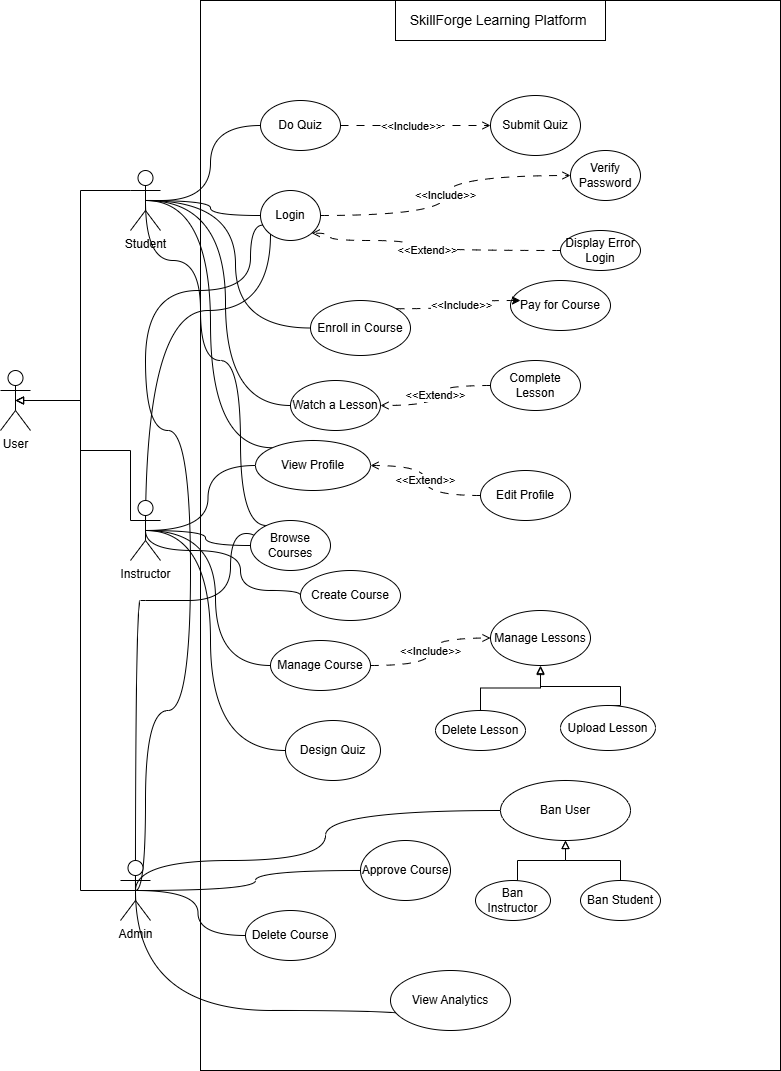

The diagram above was exported from draw.io. Its source (the exported page's mxGraphModel, read from the mxfile embedded in the PNG):
<mxGraphModel dx="868" dy="1539" grid="1" gridSize="10" guides="1" tooltips="1" connect="1" arrows="1" fold="1" page="1" pageScale="1" pageWidth="850" pageHeight="1100" background="light-dark(#FFFFFF,#4D4D4D)" math="0" shadow="0">
  <root>
    <mxCell id="0" />
    <mxCell id="1" parent="0" />
    <mxCell id="yIN6v94UeWpIy1nXGLja-8" value="" style="rounded=0;whiteSpace=wrap;html=1;align=center;" vertex="1" parent="1">
      <mxGeometry x="200" y="-40" width="580" height="1070" as="geometry" />
    </mxCell>
    <mxCell id="yIN6v94UeWpIy1nXGLja-9" value="&lt;span style=&quot;font-size: 14px; caret-color: rgba(0, 0, 0, 0);&quot;&gt;SkillForge Learning Platform&amp;nbsp;&lt;/span&gt;" style="rounded=0;whiteSpace=wrap;html=1;" vertex="1" parent="1">
      <mxGeometry x="395" y="-40" width="210" height="40" as="geometry" />
    </mxCell>
    <mxCell id="yIN6v94UeWpIy1nXGLja-50" style="edgeStyle=orthogonalEdgeStyle;rounded=0;orthogonalLoop=1;jettySize=auto;html=1;exitX=0.5;exitY=0.5;exitDx=0;exitDy=0;exitPerimeter=0;curved=1;endArrow=none;endFill=0;" edge="1" parent="1" source="yIN6v94UeWpIy1nXGLja-10" target="yIN6v94UeWpIy1nXGLja-12">
      <mxGeometry relative="1" as="geometry" />
    </mxCell>
    <mxCell id="yIN6v94UeWpIy1nXGLja-81" style="edgeStyle=orthogonalEdgeStyle;rounded=0;orthogonalLoop=1;jettySize=auto;html=1;exitX=0.5;exitY=0.5;exitDx=0;exitDy=0;exitPerimeter=0;endArrow=none;endFill=0;curved=1;" edge="1" parent="1" source="yIN6v94UeWpIy1nXGLja-10" target="yIN6v94UeWpIy1nXGLja-75">
      <mxGeometry relative="1" as="geometry">
        <Array as="points">
          <mxPoint x="145" y="220" />
          <mxPoint x="200" y="220" />
          <mxPoint x="200" y="320" />
          <mxPoint x="240" y="320" />
          <mxPoint x="240" y="485" />
        </Array>
      </mxGeometry>
    </mxCell>
    <mxCell id="yIN6v94UeWpIy1nXGLja-83" style="edgeStyle=orthogonalEdgeStyle;rounded=0;orthogonalLoop=1;jettySize=auto;html=1;exitX=0.5;exitY=0.5;exitDx=0;exitDy=0;exitPerimeter=0;entryX=0;entryY=0.5;entryDx=0;entryDy=0;endArrow=none;endFill=0;curved=1;" edge="1" parent="1" source="yIN6v94UeWpIy1nXGLja-10" target="yIN6v94UeWpIy1nXGLja-77">
      <mxGeometry relative="1" as="geometry" />
    </mxCell>
    <mxCell id="yIN6v94UeWpIy1nXGLja-87" style="edgeStyle=orthogonalEdgeStyle;rounded=0;orthogonalLoop=1;jettySize=auto;html=1;exitX=0.5;exitY=0.5;exitDx=0;exitDy=0;exitPerimeter=0;entryX=0;entryY=0.5;entryDx=0;entryDy=0;curved=1;endArrow=none;endFill=0;" edge="1" parent="1" source="yIN6v94UeWpIy1nXGLja-10" target="yIN6v94UeWpIy1nXGLja-86">
      <mxGeometry relative="1" as="geometry" />
    </mxCell>
    <mxCell id="yIN6v94UeWpIy1nXGLja-120" style="edgeStyle=orthogonalEdgeStyle;rounded=0;orthogonalLoop=1;jettySize=auto;html=1;entryX=0;entryY=0.5;entryDx=0;entryDy=0;curved=1;endArrow=none;endFill=0;" edge="1" parent="1" source="yIN6v94UeWpIy1nXGLja-10" target="yIN6v94UeWpIy1nXGLja-119">
      <mxGeometry relative="1" as="geometry" />
    </mxCell>
    <mxCell id="yIN6v94UeWpIy1nXGLja-143" style="edgeStyle=orthogonalEdgeStyle;rounded=0;orthogonalLoop=1;jettySize=auto;html=1;exitX=0.5;exitY=0.5;exitDx=0;exitDy=0;exitPerimeter=0;entryX=0;entryY=0;entryDx=0;entryDy=0;curved=1;endArrow=none;endFill=0;" edge="1" parent="1" source="yIN6v94UeWpIy1nXGLja-10" target="yIN6v94UeWpIy1nXGLja-140">
      <mxGeometry relative="1" as="geometry">
        <Array as="points">
          <mxPoint x="210" y="160" />
          <mxPoint x="210" y="407" />
        </Array>
      </mxGeometry>
    </mxCell>
    <mxCell id="yIN6v94UeWpIy1nXGLja-10" value="Student&lt;div&gt;&lt;br&gt;&lt;/div&gt;" style="shape=umlActor;verticalLabelPosition=bottom;verticalAlign=top;html=1;outlineConnect=0;" vertex="1" parent="1">
      <mxGeometry x="130" y="130" width="30" height="60" as="geometry" />
    </mxCell>
    <mxCell id="yIN6v94UeWpIy1nXGLja-52" value="&amp;lt;&amp;lt;Include&amp;gt;&amp;gt;" style="edgeStyle=orthogonalEdgeStyle;rounded=0;orthogonalLoop=1;jettySize=auto;html=1;curved=1;dashed=1;dashPattern=8 8;endArrow=open;endFill=0;" edge="1" parent="1" source="yIN6v94UeWpIy1nXGLja-12" target="yIN6v94UeWpIy1nXGLja-51">
      <mxGeometry relative="1" as="geometry" />
    </mxCell>
    <mxCell id="yIN6v94UeWpIy1nXGLja-57" value="&amp;lt;&amp;lt;Extend&amp;gt;&amp;gt;" style="edgeStyle=orthogonalEdgeStyle;rounded=0;orthogonalLoop=1;jettySize=auto;html=1;exitX=0;exitY=0.5;exitDx=0;exitDy=0;entryX=1;entryY=1;entryDx=0;entryDy=0;curved=1;dashed=1;dashPattern=8 8;endArrow=open;endFill=0;" edge="1" parent="1" source="yIN6v94UeWpIy1nXGLja-53" target="yIN6v94UeWpIy1nXGLja-12">
      <mxGeometry relative="1" as="geometry">
        <Array as="points">
          <mxPoint x="410" y="200" />
          <mxPoint x="330" y="200" />
          <mxPoint x="330" y="193" />
        </Array>
      </mxGeometry>
    </mxCell>
    <mxCell id="yIN6v94UeWpIy1nXGLja-12" value="Login" style="ellipse;whiteSpace=wrap;html=1;" vertex="1" parent="1">
      <mxGeometry x="260" y="150" width="60" height="50" as="geometry" />
    </mxCell>
    <mxCell id="yIN6v94UeWpIy1nXGLja-51" value="Verify Password" style="ellipse;whiteSpace=wrap;html=1;" vertex="1" parent="1">
      <mxGeometry x="570" y="110" width="70" height="50" as="geometry" />
    </mxCell>
    <mxCell id="yIN6v94UeWpIy1nXGLja-53" value="&lt;span data-lucid-content=&quot;{&amp;quot;t&amp;quot;:&amp;quot;Display Error Login&amp;quot;,&amp;quot;m&amp;quot;:[]}&quot; data-lucid-type=&quot;application/vnd.lucid.text&quot;&gt;Display Error Login&lt;/span&gt;" style="ellipse;whiteSpace=wrap;html=1;" vertex="1" parent="1">
      <mxGeometry x="560" y="190" width="80" height="40" as="geometry" />
    </mxCell>
    <mxCell id="yIN6v94UeWpIy1nXGLja-61" style="edgeStyle=orthogonalEdgeStyle;rounded=0;orthogonalLoop=1;jettySize=auto;html=1;exitX=0.5;exitY=0.5;exitDx=0;exitDy=0;exitPerimeter=0;curved=1;endArrow=none;endFill=0;" edge="1" parent="1" source="yIN6v94UeWpIy1nXGLja-58" target="yIN6v94UeWpIy1nXGLja-12">
      <mxGeometry relative="1" as="geometry">
        <Array as="points">
          <mxPoint x="145" y="270" />
          <mxPoint x="270" y="270" />
        </Array>
      </mxGeometry>
    </mxCell>
    <mxCell id="yIN6v94UeWpIy1nXGLja-73" style="edgeStyle=orthogonalEdgeStyle;rounded=0;orthogonalLoop=1;jettySize=auto;html=1;exitX=0;exitY=0.3333333333333333;exitDx=0;exitDy=0;exitPerimeter=0;entryX=0.5;entryY=0.5;entryDx=0;entryDy=0;entryPerimeter=0;endArrow=block;endFill=0;" edge="1" parent="1" source="yIN6v94UeWpIy1nXGLja-58" target="yIN6v94UeWpIy1nXGLja-67">
      <mxGeometry relative="1" as="geometry">
        <Array as="points">
          <mxPoint x="80" y="410" />
          <mxPoint x="80" y="360" />
        </Array>
      </mxGeometry>
    </mxCell>
    <mxCell id="yIN6v94UeWpIy1nXGLja-84" style="edgeStyle=orthogonalEdgeStyle;rounded=0;orthogonalLoop=1;jettySize=auto;html=1;exitX=0.5;exitY=0.5;exitDx=0;exitDy=0;exitPerimeter=0;entryX=0;entryY=0.5;entryDx=0;entryDy=0;endArrow=none;endFill=0;curved=1;" edge="1" parent="1" source="yIN6v94UeWpIy1nXGLja-58" target="yIN6v94UeWpIy1nXGLja-75">
      <mxGeometry relative="1" as="geometry" />
    </mxCell>
    <mxCell id="yIN6v94UeWpIy1nXGLja-94" style="edgeStyle=orthogonalEdgeStyle;rounded=0;orthogonalLoop=1;jettySize=auto;html=1;exitX=0.5;exitY=0.5;exitDx=0;exitDy=0;exitPerimeter=0;entryX=0;entryY=0.5;entryDx=0;entryDy=0;curved=1;endArrow=none;endFill=0;" edge="1" parent="1" source="yIN6v94UeWpIy1nXGLja-58" target="yIN6v94UeWpIy1nXGLja-93">
      <mxGeometry relative="1" as="geometry">
        <Array as="points">
          <mxPoint x="145" y="510" />
          <mxPoint x="240" y="510" />
          <mxPoint x="240" y="550" />
          <mxPoint x="300" y="550" />
        </Array>
      </mxGeometry>
    </mxCell>
    <mxCell id="yIN6v94UeWpIy1nXGLja-105" style="edgeStyle=orthogonalEdgeStyle;rounded=0;orthogonalLoop=1;jettySize=auto;html=1;exitX=0.5;exitY=0.5;exitDx=0;exitDy=0;exitPerimeter=0;entryX=0;entryY=0.5;entryDx=0;entryDy=0;curved=1;endArrow=none;endFill=0;" edge="1" parent="1" source="yIN6v94UeWpIy1nXGLja-58" target="yIN6v94UeWpIy1nXGLja-99">
      <mxGeometry relative="1" as="geometry" />
    </mxCell>
    <mxCell id="yIN6v94UeWpIy1nXGLja-118" style="edgeStyle=orthogonalEdgeStyle;rounded=0;orthogonalLoop=1;jettySize=auto;html=1;exitX=0.5;exitY=0.5;exitDx=0;exitDy=0;exitPerimeter=0;entryX=0;entryY=0.5;entryDx=0;entryDy=0;curved=1;endArrow=none;endFill=0;" edge="1" parent="1" source="yIN6v94UeWpIy1nXGLja-58" target="yIN6v94UeWpIy1nXGLja-113">
      <mxGeometry relative="1" as="geometry">
        <Array as="points">
          <mxPoint x="210" y="490" />
          <mxPoint x="210" y="710" />
        </Array>
      </mxGeometry>
    </mxCell>
    <mxCell id="yIN6v94UeWpIy1nXGLja-144" style="edgeStyle=orthogonalEdgeStyle;rounded=0;orthogonalLoop=1;jettySize=auto;html=1;exitX=0.5;exitY=0.5;exitDx=0;exitDy=0;exitPerimeter=0;entryX=0;entryY=0.5;entryDx=0;entryDy=0;curved=1;endArrow=none;endFill=0;" edge="1" parent="1" source="yIN6v94UeWpIy1nXGLja-58" target="yIN6v94UeWpIy1nXGLja-140">
      <mxGeometry relative="1" as="geometry" />
    </mxCell>
    <mxCell id="yIN6v94UeWpIy1nXGLja-58" value="Instructor" style="shape=umlActor;verticalLabelPosition=bottom;verticalAlign=top;html=1;" vertex="1" parent="1">
      <mxGeometry x="130" y="460" width="30" height="60" as="geometry" />
    </mxCell>
    <mxCell id="yIN6v94UeWpIy1nXGLja-65" style="edgeStyle=orthogonalEdgeStyle;rounded=0;orthogonalLoop=1;jettySize=auto;html=1;exitX=0.5;exitY=0.5;exitDx=0;exitDy=0;exitPerimeter=0;entryX=0.04;entryY=0.692;entryDx=0;entryDy=0;curved=1;endArrow=none;endFill=0;entryPerimeter=0;" edge="1" parent="1" source="yIN6v94UeWpIy1nXGLja-62" target="yIN6v94UeWpIy1nXGLja-12">
      <mxGeometry relative="1" as="geometry">
        <Array as="points">
          <mxPoint x="145" y="670" />
          <mxPoint x="190" y="670" />
          <mxPoint x="190" y="390" />
          <mxPoint x="145" y="390" />
          <mxPoint x="145" y="250" />
          <mxPoint x="250" y="250" />
          <mxPoint x="250" y="185" />
        </Array>
      </mxGeometry>
    </mxCell>
    <mxCell id="yIN6v94UeWpIy1nXGLja-70" style="edgeStyle=orthogonalEdgeStyle;rounded=0;orthogonalLoop=1;jettySize=auto;html=1;exitX=0.5;exitY=0.5;exitDx=0;exitDy=0;exitPerimeter=0;entryX=0.5;entryY=0.5;entryDx=0;entryDy=0;entryPerimeter=0;endArrow=block;endFill=0;" edge="1" parent="1" source="yIN6v94UeWpIy1nXGLja-62" target="yIN6v94UeWpIy1nXGLja-67">
      <mxGeometry relative="1" as="geometry">
        <mxPoint x="30" y="360" as="targetPoint" />
        <mxPoint x="145" y="620" as="sourcePoint" />
        <Array as="points">
          <mxPoint x="80" y="850" />
          <mxPoint x="80" y="360" />
        </Array>
      </mxGeometry>
    </mxCell>
    <mxCell id="yIN6v94UeWpIy1nXGLja-85" style="edgeStyle=orthogonalEdgeStyle;rounded=0;orthogonalLoop=1;jettySize=auto;html=1;exitX=0.5;exitY=0.5;exitDx=0;exitDy=0;exitPerimeter=0;entryX=0;entryY=1;entryDx=0;entryDy=0;curved=1;" edge="1" parent="1" source="yIN6v94UeWpIy1nXGLja-62" target="yIN6v94UeWpIy1nXGLja-75">
      <mxGeometry relative="1" as="geometry">
        <Array as="points">
          <mxPoint x="145" y="560" />
          <mxPoint x="230" y="560" />
          <mxPoint x="230" y="493" />
          <mxPoint x="272" y="493" />
        </Array>
      </mxGeometry>
    </mxCell>
    <mxCell id="yIN6v94UeWpIy1nXGLja-127" style="edgeStyle=orthogonalEdgeStyle;rounded=0;orthogonalLoop=1;jettySize=auto;html=1;exitX=0.5;exitY=0.5;exitDx=0;exitDy=0;exitPerimeter=0;entryX=0;entryY=0.5;entryDx=0;entryDy=0;curved=1;endArrow=none;endFill=0;" edge="1" parent="1" source="yIN6v94UeWpIy1nXGLja-62" target="yIN6v94UeWpIy1nXGLja-101">
      <mxGeometry relative="1" as="geometry" />
    </mxCell>
    <mxCell id="yIN6v94UeWpIy1nXGLja-128" style="edgeStyle=orthogonalEdgeStyle;rounded=0;orthogonalLoop=1;jettySize=auto;html=1;exitX=0.5;exitY=0.5;exitDx=0;exitDy=0;exitPerimeter=0;entryX=0;entryY=0.5;entryDx=0;entryDy=0;curved=1;endArrow=none;endFill=0;" edge="1" parent="1" source="yIN6v94UeWpIy1nXGLja-62" target="yIN6v94UeWpIy1nXGLja-125">
      <mxGeometry relative="1" as="geometry" />
    </mxCell>
    <mxCell id="yIN6v94UeWpIy1nXGLja-130" style="edgeStyle=orthogonalEdgeStyle;rounded=0;orthogonalLoop=1;jettySize=auto;html=1;exitX=0.5;exitY=0.5;exitDx=0;exitDy=0;exitPerimeter=0;entryX=0;entryY=0.5;entryDx=0;entryDy=0;curved=1;endArrow=none;endFill=0;" edge="1" parent="1" source="yIN6v94UeWpIy1nXGLja-62" target="yIN6v94UeWpIy1nXGLja-129">
      <mxGeometry relative="1" as="geometry">
        <Array as="points">
          <mxPoint x="135" y="820" />
          <mxPoint x="325" y="820" />
          <mxPoint x="325" y="770" />
        </Array>
      </mxGeometry>
    </mxCell>
    <mxCell id="yIN6v94UeWpIy1nXGLja-139" style="edgeStyle=orthogonalEdgeStyle;rounded=0;orthogonalLoop=1;jettySize=auto;html=1;exitX=0.5;exitY=0.5;exitDx=0;exitDy=0;exitPerimeter=0;entryX=0;entryY=1;entryDx=0;entryDy=0;curved=1;" edge="1" parent="1" source="yIN6v94UeWpIy1nXGLja-62" target="yIN6v94UeWpIy1nXGLja-138">
      <mxGeometry relative="1" as="geometry">
        <Array as="points">
          <mxPoint x="135" y="970" />
          <mxPoint x="407" y="970" />
        </Array>
      </mxGeometry>
    </mxCell>
    <mxCell id="yIN6v94UeWpIy1nXGLja-62" value="Admin" style="shape=umlActor;verticalLabelPosition=bottom;verticalAlign=top;html=1;" vertex="1" parent="1">
      <mxGeometry x="120" y="820" width="30" height="60" as="geometry" />
    </mxCell>
    <mxCell id="yIN6v94UeWpIy1nXGLja-67" value="User" style="shape=umlActor;verticalLabelPosition=bottom;verticalAlign=top;html=1;" vertex="1" parent="1">
      <mxGeometry y="330" width="30" height="60" as="geometry" />
    </mxCell>
    <mxCell id="yIN6v94UeWpIy1nXGLja-74" style="edgeStyle=orthogonalEdgeStyle;rounded=0;orthogonalLoop=1;jettySize=auto;html=1;exitX=0;exitY=0.3333333333333333;exitDx=0;exitDy=0;exitPerimeter=0;entryX=0.5;entryY=0.5;entryDx=0;entryDy=0;entryPerimeter=0;endArrow=block;endFill=0;" edge="1" parent="1" source="yIN6v94UeWpIy1nXGLja-10" target="yIN6v94UeWpIy1nXGLja-67">
      <mxGeometry relative="1" as="geometry">
        <Array as="points">
          <mxPoint x="80" y="150" />
          <mxPoint x="80" y="360" />
        </Array>
      </mxGeometry>
    </mxCell>
    <mxCell id="yIN6v94UeWpIy1nXGLja-75" value="Browse Courses" style="ellipse;whiteSpace=wrap;html=1;" vertex="1" parent="1">
      <mxGeometry x="250" y="480" width="80" height="50" as="geometry" />
    </mxCell>
    <mxCell id="yIN6v94UeWpIy1nXGLja-77" value="Enroll in Course" style="ellipse;whiteSpace=wrap;html=1;" vertex="1" parent="1">
      <mxGeometry x="310" y="260" width="100" height="55" as="geometry" />
    </mxCell>
    <mxCell id="yIN6v94UeWpIy1nXGLja-78" value="Pay for Course" style="ellipse;whiteSpace=wrap;html=1;" vertex="1" parent="1">
      <mxGeometry x="510" y="240" width="100" height="50" as="geometry" />
    </mxCell>
    <mxCell id="yIN6v94UeWpIy1nXGLja-79" style="edgeStyle=orthogonalEdgeStyle;rounded=0;orthogonalLoop=1;jettySize=auto;html=1;exitX=1;exitY=0;exitDx=0;exitDy=0;entryX=0.1;entryY=0.4;entryDx=0;entryDy=0;entryPerimeter=0;curved=1;dashed=1;dashPattern=8 8;" edge="1" parent="1" source="yIN6v94UeWpIy1nXGLja-77" target="yIN6v94UeWpIy1nXGLja-78">
      <mxGeometry relative="1" as="geometry" />
    </mxCell>
    <mxCell id="yIN6v94UeWpIy1nXGLja-80" value="&amp;lt;&amp;lt;Include&amp;gt;&amp;gt;" style="edgeLabel;html=1;align=center;verticalAlign=middle;resizable=0;points=[];" vertex="1" connectable="0" parent="yIN6v94UeWpIy1nXGLja-79">
      <mxGeometry x="0.0199" relative="1" as="geometry">
        <mxPoint as="offset" />
      </mxGeometry>
    </mxCell>
    <mxCell id="yIN6v94UeWpIy1nXGLja-89" value="&amp;lt;&amp;lt;Extend&amp;gt;&amp;gt;" style="edgeStyle=orthogonalEdgeStyle;rounded=0;orthogonalLoop=1;jettySize=auto;html=1;dashed=1;dashPattern=8 8;curved=1;endArrow=open;endFill=0;" edge="1" parent="1" source="yIN6v94UeWpIy1nXGLja-88" target="yIN6v94UeWpIy1nXGLja-86">
      <mxGeometry relative="1" as="geometry" />
    </mxCell>
    <mxCell id="yIN6v94UeWpIy1nXGLja-86" value="Watch a Lesson" style="ellipse;whiteSpace=wrap;html=1;" vertex="1" parent="1">
      <mxGeometry x="290" y="340" width="90" height="50" as="geometry" />
    </mxCell>
    <mxCell id="yIN6v94UeWpIy1nXGLja-88" value="Complete Lesson" style="ellipse;whiteSpace=wrap;html=1;" vertex="1" parent="1">
      <mxGeometry x="490" y="320" width="90" height="50" as="geometry" />
    </mxCell>
    <mxCell id="yIN6v94UeWpIy1nXGLja-93" value="Create Course" style="ellipse;whiteSpace=wrap;html=1;" vertex="1" parent="1">
      <mxGeometry x="300" y="530" width="100" height="50" as="geometry" />
    </mxCell>
    <mxCell id="yIN6v94UeWpIy1nXGLja-111" style="edgeStyle=orthogonalEdgeStyle;rounded=0;orthogonalLoop=1;jettySize=auto;html=1;endArrow=block;endFill=0;exitX=0.5;exitY=0;exitDx=0;exitDy=0;" edge="1" parent="1" source="yIN6v94UeWpIy1nXGLja-95">
      <mxGeometry relative="1" as="geometry">
        <mxPoint x="540" y="626" as="targetPoint" />
        <mxPoint x="620.0084033613446" y="661.7941486709086" as="sourcePoint" />
        <Array as="points">
          <mxPoint x="620" y="665" />
          <mxPoint x="620" y="646" />
          <mxPoint x="540" y="646" />
        </Array>
      </mxGeometry>
    </mxCell>
    <mxCell id="yIN6v94UeWpIy1nXGLja-95" value="Upload Lesson" style="ellipse;whiteSpace=wrap;html=1;" vertex="1" parent="1">
      <mxGeometry x="560" y="665" width="95" height="45" as="geometry" />
    </mxCell>
    <mxCell id="yIN6v94UeWpIy1nXGLja-109" value="&amp;lt;&amp;lt;Include&amp;gt;&amp;gt;" style="edgeStyle=orthogonalEdgeStyle;rounded=0;orthogonalLoop=1;jettySize=auto;html=1;curved=1;endArrow=open;endFill=0;dashed=1;dashPattern=8 8;entryX=0;entryY=0.5;entryDx=0;entryDy=0;" edge="1" parent="1" source="yIN6v94UeWpIy1nXGLja-99" target="yIN6v94UeWpIy1nXGLja-108">
      <mxGeometry relative="1" as="geometry" />
    </mxCell>
    <mxCell id="yIN6v94UeWpIy1nXGLja-99" value="Manage Course" style="ellipse;whiteSpace=wrap;html=1;" vertex="1" parent="1">
      <mxGeometry x="270" y="600" width="100" height="50" as="geometry" />
    </mxCell>
    <mxCell id="yIN6v94UeWpIy1nXGLja-110" style="edgeStyle=orthogonalEdgeStyle;rounded=0;orthogonalLoop=1;jettySize=auto;html=1;exitX=0.5;exitY=0;exitDx=0;exitDy=0;entryX=0.5;entryY=1;entryDx=0;entryDy=0;endArrow=block;endFill=0;" edge="1" parent="1" source="yIN6v94UeWpIy1nXGLja-100" target="yIN6v94UeWpIy1nXGLja-108">
      <mxGeometry relative="1" as="geometry" />
    </mxCell>
    <mxCell id="yIN6v94UeWpIy1nXGLja-100" value="Delete Lesson" style="ellipse;whiteSpace=wrap;html=1;" vertex="1" parent="1">
      <mxGeometry x="435" y="670" width="90" height="40" as="geometry" />
    </mxCell>
    <mxCell id="yIN6v94UeWpIy1nXGLja-101" value="Delete Course" style="ellipse;whiteSpace=wrap;html=1;" vertex="1" parent="1">
      <mxGeometry x="245" y="870" width="90" height="50" as="geometry" />
    </mxCell>
    <mxCell id="yIN6v94UeWpIy1nXGLja-108" value="Manage Lessons" style="ellipse;whiteSpace=wrap;html=1;" vertex="1" parent="1">
      <mxGeometry x="490" y="570" width="100" height="55" as="geometry" />
    </mxCell>
    <mxCell id="yIN6v94UeWpIy1nXGLja-113" value="Design Quiz" style="ellipse;whiteSpace=wrap;html=1;" vertex="1" parent="1">
      <mxGeometry x="285" y="680" width="95" height="60" as="geometry" />
    </mxCell>
    <mxCell id="yIN6v94UeWpIy1nXGLja-122" style="edgeStyle=orthogonalEdgeStyle;rounded=0;orthogonalLoop=1;jettySize=auto;html=1;exitX=1;exitY=0.5;exitDx=0;exitDy=0;dashed=1;dashPattern=8 8;endArrow=open;endFill=0;" edge="1" parent="1" source="yIN6v94UeWpIy1nXGLja-119" target="yIN6v94UeWpIy1nXGLja-121">
      <mxGeometry relative="1" as="geometry" />
    </mxCell>
    <mxCell id="yIN6v94UeWpIy1nXGLja-123" value="&amp;lt;&amp;lt;Include&amp;gt;&amp;gt;" style="edgeLabel;html=1;align=center;verticalAlign=middle;resizable=0;points=[];" vertex="1" connectable="0" parent="yIN6v94UeWpIy1nXGLja-122">
      <mxGeometry x="0.2275" y="-4" relative="1" as="geometry">
        <mxPoint x="-22" y="-4" as="offset" />
      </mxGeometry>
    </mxCell>
    <mxCell id="yIN6v94UeWpIy1nXGLja-119" value="Do Quiz" style="ellipse;whiteSpace=wrap;html=1;" vertex="1" parent="1">
      <mxGeometry x="260" y="60" width="80" height="50" as="geometry" />
    </mxCell>
    <mxCell id="yIN6v94UeWpIy1nXGLja-121" value="Submit Quiz" style="ellipse;whiteSpace=wrap;html=1;" vertex="1" parent="1">
      <mxGeometry x="490" y="55" width="90" height="60" as="geometry" />
    </mxCell>
    <mxCell id="yIN6v94UeWpIy1nXGLja-125" value="Approve Course" style="ellipse;whiteSpace=wrap;html=1;" vertex="1" parent="1">
      <mxGeometry x="360" y="800" width="90" height="60" as="geometry" />
    </mxCell>
    <mxCell id="yIN6v94UeWpIy1nXGLja-129" value="Ban User" style="ellipse;whiteSpace=wrap;html=1;" vertex="1" parent="1">
      <mxGeometry x="500" y="740" width="130" height="60" as="geometry" />
    </mxCell>
    <mxCell id="yIN6v94UeWpIy1nXGLja-134" style="edgeStyle=orthogonalEdgeStyle;rounded=0;orthogonalLoop=1;jettySize=auto;html=1;exitX=0.5;exitY=0;exitDx=0;exitDy=0;endArrow=block;endFill=0;" edge="1" parent="1" source="yIN6v94UeWpIy1nXGLja-132" target="yIN6v94UeWpIy1nXGLja-129">
      <mxGeometry relative="1" as="geometry">
        <Array as="points">
          <mxPoint x="517" y="820" />
          <mxPoint x="565" y="820" />
        </Array>
      </mxGeometry>
    </mxCell>
    <mxCell id="yIN6v94UeWpIy1nXGLja-132" value="Ban Instructor" style="ellipse;whiteSpace=wrap;html=1;" vertex="1" parent="1">
      <mxGeometry x="475" y="840" width="75" height="40" as="geometry" />
    </mxCell>
    <mxCell id="yIN6v94UeWpIy1nXGLja-136" style="edgeStyle=orthogonalEdgeStyle;rounded=0;orthogonalLoop=1;jettySize=auto;html=1;entryX=0.5;entryY=1;entryDx=0;entryDy=0;endArrow=block;endFill=0;" edge="1" parent="1" source="yIN6v94UeWpIy1nXGLja-133" target="yIN6v94UeWpIy1nXGLja-129">
      <mxGeometry relative="1" as="geometry">
        <mxPoint x="570" y="810" as="targetPoint" />
        <Array as="points">
          <mxPoint x="620" y="820" />
          <mxPoint x="565" y="820" />
        </Array>
      </mxGeometry>
    </mxCell>
    <mxCell id="yIN6v94UeWpIy1nXGLja-133" value="Ban Student" style="ellipse;whiteSpace=wrap;html=1;" vertex="1" parent="1">
      <mxGeometry x="580" y="840" width="80" height="40" as="geometry" />
    </mxCell>
    <mxCell id="yIN6v94UeWpIy1nXGLja-138" value="View Analytics" style="ellipse;whiteSpace=wrap;html=1;" vertex="1" parent="1">
      <mxGeometry x="390" y="930" width="120" height="60" as="geometry" />
    </mxCell>
    <mxCell id="yIN6v94UeWpIy1nXGLja-146" value="&amp;lt;&amp;lt;Extend&amp;gt;&amp;gt;" style="edgeStyle=orthogonalEdgeStyle;rounded=0;orthogonalLoop=1;jettySize=auto;html=1;curved=1;dashed=1;dashPattern=8 8;endArrow=open;endFill=0;exitX=0;exitY=0.5;exitDx=0;exitDy=0;" edge="1" parent="1" source="yIN6v94UeWpIy1nXGLja-145" target="yIN6v94UeWpIy1nXGLja-140">
      <mxGeometry relative="1" as="geometry" />
    </mxCell>
    <mxCell id="yIN6v94UeWpIy1nXGLja-140" value="View Profile" style="ellipse;whiteSpace=wrap;html=1;" vertex="1" parent="1">
      <mxGeometry x="255" y="400" width="115" height="50" as="geometry" />
    </mxCell>
    <mxCell id="yIN6v94UeWpIy1nXGLja-145" value="Edit Profile" style="ellipse;whiteSpace=wrap;html=1;" vertex="1" parent="1">
      <mxGeometry x="480" y="430" width="90" height="50" as="geometry" />
    </mxCell>
  </root>
</mxGraphModel>